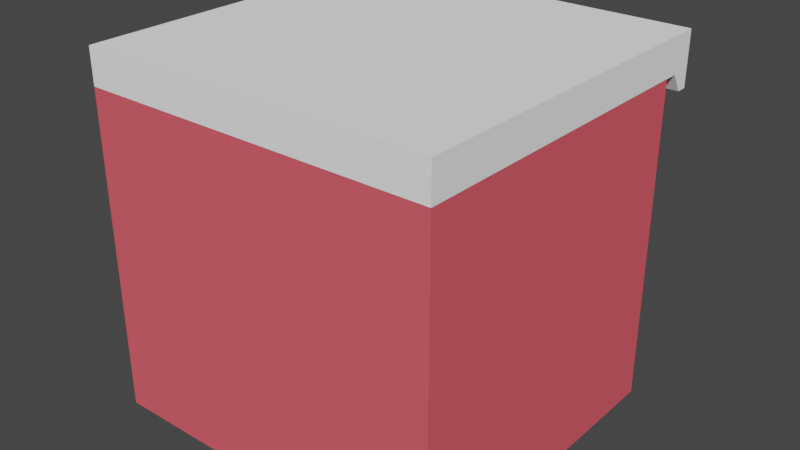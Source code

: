 # Source: cuttingStand.blend  (saved by Blender 2.92.15; exported with 4.5.12 LTS)
import bpy
from mathutils import Matrix  # noqa: F401  (used for matrix-valued properties, if any)

bpy.ops.wm.read_factory_settings(use_empty=True)
scene = bpy.context.scene
scene.name = 'Scene'

# ---- collections
col_collection = bpy.data.collections.new('Collection'); scene.collection.children.link(col_collection)

# ---- materials (node trees are filled in below, after node groups)
mat_material_001 = bpy.data.materials.new('Material.001')
mat_material_001.use_transparent_shadow = False
mat_material_001.diffuse_color = (1.0, 1.0, 1.0, 1.0)
mat_material_001.roughness = 0.3379
mat_material_001.specular_intensity = 0.769
mat_material_001.metallic = 0.4207
mat_material_002 = bpy.data.materials.new('Material.002')
mat_material_002.use_transparent_shadow = False
mat_material_002.diffuse_color = (0.8, 0.1099, 0.1395, 1.0)
mat_material_002.roughness = 0.3379
mat_material_002.specular_intensity = 0.6552
mat_material_003 = bpy.data.materials.new('Material.003')
mat_material_003.use_transparent_shadow = False
mat_material_003.diffuse_color = (0.8, 0.431, 0.199, 1.0)
mat_material_004 = bpy.data.materials.new('Material.004')
mat_material_004.use_transparent_shadow = False
mat_material_004.diffuse_color = (0.05441, 0.05441, 0.05441, 1.0)

# ---- material node trees

# ---- world
world_world = bpy.data.worlds.new('World'); scene.world = world_world
world_world.use_nodes = True; world_world.node_tree.nodes.clear()
_N = world_world.node_tree.nodes; _L = world_world.node_tree.links
n0 = _N.new('ShaderNodeOutputWorld'); n0.name = 'World Output'; n0.location = (300, 300)
n1 = _N.new('ShaderNodeBackground'); n1.name = 'Background'; n1.location = (10, 300)
n1.inputs[0].default_value = (0.05088, 0.05088, 0.05088, 1.0)
_L.new(n1.outputs[0], n0.inputs[0])
n0.is_active_output = True
world_world.color = (0.05088, 0.05088, 0.05088)
world_world.use_sun_shadow = False
world_world.sun_shadow_jitter_overblur = 0.0

# ---- meshes
me_cube_001 = bpy.data.meshes.new('Cube.001')
me_cube_001.from_pydata([(1.0, 1.0, 2.002), (1.0, 1.0, 1.801), (1.0, -1.0, 2.002), (1.0, -1.0, 1.801), (-1.0, 1.0, 2.002), (-1.0, 1.0, 1.801), (-1.0, -1.0, 2.002), (-1.0, -1.0, 1.801), (1.0, 1.0, 1.701), (-1.0, 1.0, 1.701), (1.0, 0.94, 1.701), (-1.0, 0.94, 1.701), (1.0, 0.88, 1.801), (-1.0, 0.88, 1.801), (1.0, 0.8, 1.802), (1.0, 0.8, 0.002476), (1.0, -1.0, 1.802), (1.0, -1.0, 0.002476), (-1.0, 0.8, 1.802), (-1.0, 0.8, 0.002476), (-1.0, -1.0, 1.802), (-1.0, -1.0, 0.002476), (1.0, 0.8, 1.802), (1.0, 0.8, 0.002476), (-1.0, 0.8, 1.802), (-1.0, 0.8, 0.002476), (-0.5815, 0.8, 0.3045), (-0.5815, 0.9065, 0.3045), (0.5639, 0.8, 0.3045), (0.5639, 0.9065, 0.3045), (-0.5815, 0.8, 1.493), (-0.5815, 0.9065, 1.493), (0.5639, 0.8, 1.493), (0.5639, 0.9065, 1.493), (-0.4331, 0.8715, 0.8874), (-0.4635, 0.92, 0.9327), (-0.4823, 0.92, 0.8701), (-0.4331, 0.92, 0.8314), (-0.384, 0.92, 0.8701), (-0.4028, 0.92, 0.9327), (-0.4823, 0.9986, 0.9047), (-0.4635, 0.9986, 0.8421), (-0.4028, 0.9986, 0.8421), (-0.384, 0.9986, 0.9047), (-0.4331, 0.9986, 0.9434), (-0.4331, 1.047, 0.8874), (-0.462, 0.8846, 0.8772), (-0.451, 0.8846, 0.914), (-0.4799, 0.9132, 0.9038), (-0.4331, 0.9132, 0.9406), (-0.4153, 0.8846, 0.914), (-0.4331, 0.8846, 0.8545), (-0.462, 0.9132, 0.8443), (-0.4042, 0.8846, 0.8772), (-0.4042, 0.9132, 0.8443), (-0.3864, 0.9132, 0.9038), (-0.451, 0.9593, 0.9469), (-0.4153, 0.9593, 0.9469), (-0.4909, 0.9593, 0.8874), (-0.4799, 0.9593, 0.9242), (-0.451, 0.9593, 0.8279), (-0.4799, 0.9593, 0.8506), (-0.3864, 0.9593, 0.8506), (-0.4153, 0.9593, 0.8279), (-0.3864, 0.9593, 0.9242), (-0.3754, 0.9593, 0.8874), (-0.462, 1.005, 0.9305), (-0.4799, 1.005, 0.8709), (-0.4331, 1.005, 0.8341), (-0.3864, 1.005, 0.8709), (-0.4042, 1.005, 0.9305), (-0.462, 1.034, 0.8976), (-0.4331, 1.034, 0.9203), (-0.451, 1.034, 0.8608), (-0.4153, 1.034, 0.8608), (-0.4042, 1.034, 0.8976)], [], [(3, 2, 6, 7), (7, 6, 4, 5), (5, 1, 3, 7), (1, 0, 2, 3), (5, 4, 0, 1), (6, 2, 0, 4), (9, 5, 1, 8), (10, 11, 9, 8), (12, 13, 11, 10), (1, 12, 10, 8), (5, 9, 11, 13), (17, 16, 20, 21), (21, 20, 18, 19), (19, 15, 17, 21), (15, 14, 16, 17), (25, 24, 22, 23), (20, 16, 14, 18), (26, 27, 29, 28), (28, 29, 33, 32), (32, 33, 31, 30), (30, 31, 27, 26), (28, 32, 30, 26), (33, 29, 27, 31), (34, 47, 46), (35, 47, 49), (34, 46, 51), (34, 51, 53), (34, 53, 50), (35, 49, 56), (36, 48, 58), (37, 52, 60), (38, 54, 62), (39, 55, 64), (35, 56, 59), (36, 58, 61), (37, 60, 63), (38, 62, 65), (39, 64, 57), (40, 66, 71), (41, 67, 73), (42, 68, 74), (43, 69, 75), (44, 70, 72), (72, 75, 45), (72, 70, 75), (70, 43, 75), (75, 74, 45), (75, 69, 74), (69, 42, 74), (74, 73, 45), (74, 68, 73), (68, 41, 73), (73, 71, 45), (73, 67, 71), (67, 40, 71), (71, 72, 45), (71, 66, 72), (66, 44, 72), (57, 70, 44), (57, 64, 70), (64, 43, 70), (65, 69, 43), (65, 62, 69), (62, 42, 69), (63, 68, 42), (63, 60, 68), (60, 41, 68), (61, 67, 41), (61, 58, 67), (58, 40, 67), (59, 66, 40), (59, 56, 66), (56, 44, 66), (64, 65, 43), (64, 55, 65), (55, 38, 65), (62, 63, 42), (62, 54, 63), (54, 37, 63), (60, 61, 41), (60, 52, 61), (52, 36, 61), (58, 59, 40), (58, 48, 59), (48, 35, 59), (56, 57, 44), (56, 49, 57), (49, 39, 57), (50, 55, 39), (50, 53, 55), (53, 38, 55), (53, 54, 38), (53, 51, 54), (51, 37, 54), (51, 52, 37), (51, 46, 52), (46, 36, 52), (49, 50, 39), (49, 47, 50), (47, 34, 50), (46, 48, 36), (46, 47, 48), (47, 35, 48)])
me_cube_001.polygons.foreach_set('use_smooth', [1, 1, 1, 1, 1, 1, 0, 0, 0, 0, 0, 1, 1, 1, 1, 1, 1, 0, 0, 0, 0, 0, 0, 0, 0, 0, 0, 0, 0, 0, 0, 0, 0, 0, 0, 0, 0, 0, 0, 0, 0, 0, 0, 0, 0, 0, 0, 0, 0, 0, 0, 0, 0, 0, 0, 0, 0, 0, 0, 0, 0, 0, 0, 0, 0, 0, 0, 0, 0, 0, 0, 0, 0, 0, 0, 0, 0, 0, 0, 0, 0, 0, 0, 0, 0, 0, 0, 0, 0, 0, 0, 0, 0, 0, 0, 0, 0, 0, 0, 0, 0, 0, 0])
me_cube_001.polygons.foreach_set('material_index', [0, 0, 0, 0, 0, 0, 0, 0, 0, 0, 0, 1, 1, 1, 1, 1, 1, 2, 2, 2, 2, 2, 2, 3, 3, 3, 3, 3, 3, 3, 3, 3, 3, 3, 3, 3, 3, 3, 3, 3, 3, 3, 3, 3, 3, 3, 3, 3, 3, 3, 3, 3, 3, 3, 3, 3, 3, 3, 3, 3, 3, 3, 3, 3, 3, 3, 3, 3, 3, 3, 3, 3, 3, 3, 3, 3, 3, 3, 3, 3, 3, 3, 3, 3, 3, 3, 3, 3, 3, 3, 3, 3, 3, 3, 3, 3, 3, 3, 3, 3, 3, 3, 3])
_k = set([(0, 1), (0, 2), (0, 4), (1, 3), (1, 5), (2, 3), (2, 6), (3, 7), (4, 5), (4, 6), (5, 7), (6, 7), (14, 15), (14, 16), (14, 18), (15, 17), (15, 19), (16, 17), (16, 20), (17, 21), (18, 19), (18, 20), (19, 21), (20, 21), (22, 23), (22, 24), (23, 25), (24, 25)])
me_cube_001.attributes.new('sharp_edge', 'BOOLEAN', 'EDGE').data.foreach_set('value', [ (min(e.vertices), max(e.vertices)) in _k for e in me_cube_001.edges])
_uv = me_cube_001.uv_layers.new(name='UVMap')
_uv.uv.foreach_set('vector', [0.375, 0.75, 0.625, 0.75, 0.625, 1.0, 0.375, 1.0, 0.375, 0.0, 0.625, 0.0, 0.625, 0.25, 0.375, 0.25, 0.125, 0.5, 0.375, 0.5, 0.375, 0.75, 0.125, 0.75, 0.375, 0.5, 0.625, 0.5, 0.625, 0.75, 0.375, 0.75, 0.375, 0.25, 0.625, 0.25, 0.625, 0.5, 0.375, 0.5, 0.625, 1.0, 0.625, 0.75, 0.625, 0.5, 0.625, 0.25, 0.0, 0.0, 0.0, 0.0, 0.0, 0.0, 0.0, 0.0, 0.0, 0.0, 0.0, 0.0, 0.0, 0.0, 0.0, 0.0, 0.0, 0.0, 0.0, 0.0, 0.0, 0.0, 0.0, 0.0, 0.0, 0.0, 0.0, 0.0, 0.0, 0.0, 0.0, 0.0, 0.0, 0.0, 0.0, 0.0, 0.0, 0.0, 0.0, 0.0, 0.375, 0.75, 0.625, 0.75, 0.625, 1.0, 0.375, 1.0, 0.375, 0.0, 0.625, 0.0, 0.625, 0.25, 0.375, 0.25, 0.125, 0.5, 0.375, 0.5, 0.375, 0.75, 0.125, 0.75, 0.375, 0.5, 0.625, 0.5, 0.625, 0.75, 0.375, 0.75, 0.375, 0.25, 0.625, 0.25, 0.625, 0.5, 0.375, 0.5, 0.625, 1.0, 0.625, 0.75, 0.625, 0.5, 0.625, 0.25, 0.375, 0.0, 0.625, 0.0, 0.625, 0.25, 0.375, 0.25, 0.375, 0.25, 0.625, 0.25, 0.625, 0.5, 0.375, 0.5, 0.375, 0.5, 0.625, 0.5, 0.625, 0.75, 0.375, 0.75, 0.375, 0.75, 0.625, 0.75, 0.625, 1.0, 0.375, 1.0, 0.125, 0.5, 0.375, 0.5, 0.375, 0.75, 0.125, 0.75, 0.625, 0.5, 0.875, 0.5, 0.875, 0.75, 0.625, 0.75, 0.8182, 0.0, 0.7727, 0.07873, 0.8636, 0.07873, 0.7273, 0.1575, 0.6818, 0.07873, 0.6364, 0.1575, 0.09091, 0.0, 0.04545, 0.07873, 0.1364, 0.07873, 0.2727, 0.0, 0.2273, 0.07873, 0.3182, 0.07873, 0.4545, 0.0, 0.4091, 0.07873, 0.5, 0.07873, 0.7273, 0.1575, 0.6364, 0.1575, 0.6818, 0.2362, 0.9091, 0.1575, 0.8182, 0.1575, 0.8636, 0.2362, 0.1818, 0.1575, 0.09091, 0.1575, 0.1364, 0.2362, 0.3636, 0.1575, 0.2727, 0.1575, 0.3182, 0.2362, 0.5455, 0.1575, 0.4545, 0.1575, 0.5, 0.2362, 0.7273, 0.1575, 0.6818, 0.2362, 0.7727, 0.2362, 0.9091, 0.1575, 0.8636, 0.2362, 0.9545, 0.2362, 0.1818, 0.1575, 0.1364, 0.2362, 0.2273, 0.2362, 0.3636, 0.1575, 0.3182, 0.2362, 0.4091, 0.2362, 0.5455, 0.1575, 0.5, 0.2362, 0.5909, 0.2362, 0.8182, 0.3149, 0.7273, 0.3149, 0.7727, 0.3937, 1.0, 0.3149, 0.9091, 0.3149, 0.9545, 0.3937, 0.2727, 0.3149, 0.1818, 0.3149, 0.2273, 0.3937, 0.4545, 0.3149, 0.3636, 0.3149, 0.4091, 0.3937, 0.6364, 0.3149, 0.5455, 0.3149, 0.5909, 0.3937, 0.5909, 0.3937, 0.5, 0.3937, 0.5455, 0.4724, 0.5909, 0.3937, 0.5455, 0.3149, 0.5, 0.3937, 0.5455, 0.3149, 0.4545, 0.3149, 0.5, 0.3937, 0.4091, 0.3937, 0.3182, 0.3937, 0.3636, 0.4724, 0.4091, 0.3937, 0.3636, 0.3149, 0.3182, 0.3937, 0.3636, 0.3149, 0.2727, 0.3149, 0.3182, 0.3937, 0.2273, 0.3937, 0.1364, 0.3937, 0.1818, 0.4724, 0.2273, 0.3937, 0.1818, 0.3149, 0.1364, 0.3937, 0.1818, 0.3149, 0.09091, 0.3149, 0.1364, 0.3937, 0.9545, 0.3937, 0.8636, 0.3937, 0.9091, 0.4724, 0.9545, 0.3937, 0.9091, 0.3149, 0.8636, 0.3937, 0.9091, 0.3149, 0.8182, 0.3149, 0.8636, 0.3937, 0.7727, 0.3937, 0.6818, 0.3937, 0.7273, 0.4724, 0.7727, 0.3937, 0.7273, 0.3149, 0.6818, 0.3937, 0.7273, 0.3149, 0.6364, 0.3149, 0.6818, 0.3937, 0.5909, 0.2362, 0.5455, 0.3149, 0.6364, 0.3149, 0.5909, 0.2362, 0.5, 0.2362, 0.5455, 0.3149, 0.5, 0.2362, 0.4545, 0.3149, 0.5455, 0.3149, 0.4091, 0.2362, 0.3636, 0.3149, 0.4545, 0.3149, 0.4091, 0.2362, 0.3182, 0.2362, 0.3636, 0.3149, 0.3182, 0.2362, 0.2727, 0.3149, 0.3636, 0.3149, 0.2273, 0.2362, 0.1818, 0.3149, 0.2727, 0.3149, 0.2273, 0.2362, 0.1364, 0.2362, 0.1818, 0.3149, 0.1364, 0.2362, 0.09091, 0.3149, 0.1818, 0.3149, 0.9545, 0.2362, 0.9091, 0.3149, 1.0, 0.3149, 0.9545, 0.2362, 0.8636, 0.2362, 0.9091, 0.3149, 0.8636, 0.2362, 0.8182, 0.3149, 0.9091, 0.3149, 0.7727, 0.2362, 0.7273, 0.3149, 0.8182, 0.3149, 0.7727, 0.2362, 0.6818, 0.2362, 0.7273, 0.3149, 0.6818, 0.2362, 0.6364, 0.3149, 0.7273, 0.3149, 0.5, 0.2362, 0.4091, 0.2362, 0.4545, 0.3149, 0.5, 0.2362, 0.4545, 0.1575, 0.4091, 0.2362, 0.4545, 0.1575, 0.3636, 0.1575, 0.4091, 0.2362, 0.3182, 0.2362, 0.2273, 0.2362, 0.2727, 0.3149, 0.3182, 0.2362, 0.2727, 0.1575, 0.2273, 0.2362, 0.2727, 0.1575, 0.1818, 0.1575, 0.2273, 0.2362, 0.1364, 0.2362, 0.04545, 0.2362, 0.09091, 0.3149, 0.1364, 0.2362, 0.09091, 0.1575, 0.04545, 0.2362, 0.09091, 0.1575, 0.0, 0.1575, 0.04545, 0.2362, 0.8636, 0.2362, 0.7727, 0.2362, 0.8182, 0.3149, 0.8636, 0.2362, 0.8182, 0.1575, 0.7727, 0.2362, 0.8182, 0.1575, 0.7273, 0.1575, 0.7727, 0.2362, 0.6818, 0.2362, 0.5909, 0.2362, 0.6364, 0.3149, 0.6818, 0.2362, 0.6364, 0.1575, 0.5909, 0.2362, 0.6364, 0.1575, 0.5455, 0.1575, 0.5909, 0.2362, 0.5, 0.07873, 0.4545, 0.1575, 0.5455, 0.1575, 0.5, 0.07873, 0.4091, 0.07873, 0.4545, 0.1575, 0.4091, 0.07873, 0.3636, 0.1575, 0.4545, 0.1575, 0.3182, 0.07873, 0.2727, 0.1575, 0.3636, 0.1575, 0.3182, 0.07873, 0.2273, 0.07873, 0.2727, 0.1575, 0.2273, 0.07873, 0.1818, 0.1575, 0.2727, 0.1575, 0.1364, 0.07873, 0.09091, 0.1575, 0.1818, 0.1575, 0.1364, 0.07873, 0.04545, 0.07873, 0.09091, 0.1575, 0.04545, 0.07873, 0.0, 0.1575, 0.09091, 0.1575, 0.6364, 0.1575, 0.5909, 0.07873, 0.5455, 0.1575, 0.6364, 0.1575, 0.6818, 0.07873, 0.5909, 0.07873, 0.6818, 0.07873, 0.6364, 0.0, 0.5909, 0.07873, 0.8636, 0.07873, 0.8182, 0.1575, 0.9091, 0.1575, 0.8636, 0.07873, 0.7727, 0.07873, 0.8182, 0.1575, 0.7727, 0.07873, 0.7273, 0.1575, 0.8182, 0.1575])
me_cube_001.materials.append(mat_material_001)
me_cube_001.materials.append(mat_material_002)
me_cube_001.materials.append(mat_material_003)
me_cube_001.materials.append(mat_material_004)
me_cube_001.use_remesh_fix_poles = True
me_cube_001.use_remesh_preserve_attributes = False
me_cube_001.use_mirror_vertex_groups = False
me_cube_001.update()
me_cube_001.normals_split_custom_set([tuple(v) for v in zip(*[iter([0.0, -1.0, 1.182e-06, 0.0, -1.0, 1.182e-06, 0.0, -1.0, 1.182e-06, 0.0, -1.0, 1.182e-06, -1.0, 0.0, 0.0, -1.0, 0.0, 0.0, -1.0, 0.0, 0.0, -1.0, 0.0, 0.0, 0.0, 0.0, -1.0, 0.0, 0.0, -1.0, 0.0, 0.0, -1.0, 0.0, 0.0, -1.0, 1.0, 0.0, 0.0, 1.0, 0.0, 0.0, 1.0, 0.0, 0.0, 1.0, 0.0, 0.0, 0.0, 1.0, -1.477e-06, 0.0, 1.0, -1.477e-06, 0.0, 1.0, -1.477e-06, 0.0, 1.0, -1.477e-06, 0.0, 0.0, 1.0, 0.0, 0.0, 1.0, 0.0, 0.0, 1.0, 0.0, 0.0, 1.0, 0.0, 1.0, 0.0, 0.0, 1.0, 0.0, 0.0, 1.0, 0.0, 0.0, 1.0, 0.0, 0.0, 0.0, -1.0, 0.0, 0.0, -1.0, 0.0, 0.0, -1.0, 0.0, 0.0, -1.0, 0.0, -0.8575, -0.5145, 0.0, -0.8575, -0.5145, 0.0, -0.8575, -0.5145, 0.0, -0.8575, -0.5145, 1.0, 0.0, 0.0, 1.0, 0.0, 0.0, 1.0, 0.0, 0.0, 1.0, 0.0, 0.0, -1.0, 0.0, 0.0, -1.0, 0.0, 0.0, -1.0, 0.0, 0.0, -1.0, 0.0, 0.0, 0.0, -1.0, 3.311e-08, 0.0, -1.0, 3.311e-08, 0.0, -1.0, 3.311e-08, 0.0, -1.0, 3.311e-08, -1.0, 0.0, 0.0, -1.0, 0.0, 0.0, -1.0, 0.0, 0.0, -1.0, 0.0, 0.0, 0.0, -1.811e-08, -1.0, 0.0, -1.811e-08, -1.0, 0.0, -1.811e-08, -1.0, 0.0, -1.811e-08, -1.0, 1.0, 0.0, 0.0, 1.0, 0.0, 0.0, 1.0, 0.0, 0.0, 1.0, 0.0, 0.0, 0.0, 1.0, -3.311e-08, 0.0, 1.0, -3.311e-08, 0.0, 1.0, -3.311e-08, 0.0, 1.0, -3.311e-08, 0.0, 0.0, 1.0, 0.0, 0.0, 1.0, 0.0, 0.0, 1.0, 0.0, 0.0, 1.0, -2.138e-07, 0.0, -1.0, -2.138e-07, 0.0, -1.0, -2.138e-07, 0.0, -1.0, -2.138e-07, 0.0, -1.0, 1.0, 0.0, -2.006e-07, 1.0, 0.0, -2.006e-07, 1.0, 0.0, -2.006e-07, 1.0, 0.0, -2.006e-07, 1.222e-07, 0.0, 1.0, 1.222e-07, 0.0, 1.0, 1.222e-07, 0.0, 1.0, 1.222e-07, 0.0, 1.0, -1.0, 0.0, 2.006e-07, -1.0, 0.0, 2.006e-07, -1.0, 0.0, 2.006e-07, -1.0, 0.0, 2.006e-07, -5.204e-08, -1.0, -7.88e-08, -5.204e-08, -1.0, -7.88e-08, -5.204e-08, -1.0, -7.88e-08, -5.204e-08, -1.0, -7.88e-08, 5.204e-08, 1.0, 1.039e-07, 5.204e-08, 1.0, 1.039e-07, 5.204e-08, 1.0, 1.039e-07, 5.204e-08, 1.0, 1.039e-07, -0.4483, -0.8837, 0.1345, -0.4483, -0.8837, 0.1345, -0.4483, -0.8837, 0.1345, -0.3251, -0.5285, 0.7842, -0.3251, -0.5285, 0.7842, -0.3251, -0.5285, 0.7842, -0.2796, -0.8919, -0.3553, -0.2796, -0.8919, -0.3553, -0.2796, -0.8919, -0.3553, 0.2796, -0.8919, -0.3553, 0.2796, -0.8919, -0.3553, 0.2796, -0.8919, -0.3553, 0.4483, -0.8837, 0.1345, 0.4483, -0.8837, 0.1345, 0.4483, -0.8837, 0.1345, -0.2965, -0.2406, 0.9242, -0.2965, -0.2406, 0.9242, -0.2965, -0.2406, 0.9242, -0.9742, -0.2246, 0.02359, -0.9742, -0.2246, 0.02359, -0.9742, -0.2246, 0.02359, -0.3477, -0.24, -0.9064, -0.3477, -0.24, -0.9064, -0.3477, -0.24, -0.9064, 0.794, -0.2306, -0.5625, 0.794, -0.2306, -0.5625, 0.794, -0.2306, -0.5625, 0.8218, -0.2298, 0.5214, 0.8218, -0.2298, 0.5214, 0.8218, -0.2298, 0.5214, -0.6161, -0.08737, 0.7828, -0.6161, -0.08737, 0.7828, -0.6161, -0.08737, 0.7828, -0.9545, -0.08367, -0.2863, -0.9545, -0.08367, -0.2863, -0.9545, -0.08367, -0.2863, 0.0, -0.08993, -0.9959, 0.0, -0.08993, -0.9959, 0.0, -0.08993, -0.9959, 0.9545, -0.08367, -0.2863, 0.9545, -0.08367, -0.2863, 0.9545, -0.08367, -0.2863, 0.6161, -0.08737, 0.7828, 0.6161, -0.08737, 0.7828, 0.6161, -0.08737, 0.7828, -0.7369, 0.5108, 0.4427, -0.7369, 0.5108, 0.4427, -0.7369, 0.5108, 0.4427, -0.6876, 0.5137, -0.5131, -0.6876, 0.5137, -0.5131, -0.6876, 0.5137, -0.5131, 0.3251, 0.5285, -0.7842, 0.3251, 0.5285, -0.7842, 0.3251, 0.5285, -0.7842, 0.8636, 0.5024, 0.04103, 0.8636, 0.5024, 0.04103, 0.8636, 0.5024, 0.04103, 0.2371, 0.5304, 0.8139, 0.2371, 0.5304, 0.8139, 0.2371, 0.5304, 0.8139, 0.2796, 0.8919, 0.3553, 0.2796, 0.8919, 0.3553, 0.2796, 0.8919, 0.3553, 0.4581, 0.6717, 0.5822, 0.4581, 0.6717, 0.5822, 0.4581, 0.6717, 0.5822, 0.7369, 0.5108, 0.4427, 0.7369, 0.5108, 0.4427, 0.7369, 0.5108, 0.4427, 0.4483, 0.8837, -0.1345, 0.4483, 0.8837, -0.1345, 0.4483, 0.8837, -0.1345, 0.7234, 0.6555, -0.217, 0.7234, 0.6555, -0.217, 0.7234, 0.6555, -0.217, 0.6876, 0.5137, -0.5131, 0.6876, 0.5137, -0.5131, 0.6876, 0.5137, -0.5131, 0.0, 0.8971, -0.4418, 0.0, 0.8971, -0.4418, 0.0, 0.8971, -0.4418, 0.0, 0.6824, -0.731, 0.0, 0.6824, -0.731, 0.0, 0.6824, -0.731, -0.3251, 0.5284, -0.7842, -0.3251, 0.5284, -0.7842, -0.3251, 0.5284, -0.7842, -0.4483, 0.8837, -0.1345, -0.4483, 0.8837, -0.1345, -0.4483, 0.8837, -0.1345, -0.7234, 0.6555, -0.217, -0.7234, 0.6555, -0.217, -0.7234, 0.6555, -0.217, -0.8636, 0.5024, 0.04103, -0.8636, 0.5024, 0.04103, -0.8636, 0.5024, 0.04103, -0.2796, 0.8919, 0.3553, -0.2796, 0.8919, 0.3553, -0.2796, 0.8919, 0.3553, -0.4581, 0.6717, 0.5822, -0.4581, 0.6717, 0.5822, -0.4581, 0.6717, 0.5822, -0.2371, 0.5304, 0.8139, -0.2371, 0.5304, 0.8139, -0.2371, 0.5304, 0.8139, 0.3477, 0.24, 0.9064, 0.3477, 0.24, 0.9064, 0.3477, 0.24, 0.9064, 0.6131, 0.1311, 0.7791, 0.6131, 0.1311, 0.7791, 0.6131, 0.1311, 0.7791, 0.794, 0.2306, 0.5625, 0.794, 0.2306, 0.5625, 0.794, 0.2306, 0.5625, 0.9742, 0.2246, -0.02359, 0.9742, 0.2246, -0.02359, 0.9742, 0.2246, -0.02359, 0.9502, 0.1256, -0.2851, 0.9502, 0.1256, -0.2851, 0.9502, 0.1256, -0.2851, 0.8218, 0.2298, -0.5214, 0.8218, 0.2298, -0.5214, 0.8218, 0.2298, -0.5214, 0.2965, 0.2406, -0.9242, 0.2965, 0.2406, -0.9242, 0.2965, 0.2406, -0.9242, 0.0, 0.1349, -0.9909, 0.0, 0.1349, -0.9909, 0.0, 0.1349, -0.9909, -0.2965, 0.2406, -0.9242, -0.2965, 0.2406, -0.9242, -0.2965, 0.2406, -0.9242, -0.8218, 0.2298, -0.5214, -0.8218, 0.2298, -0.5214, -0.8218, 0.2298, -0.5214, -0.9502, 0.1256, -0.2851, -0.9502, 0.1256, -0.2851, -0.9502, 0.1256, -0.2851, -0.9742, 0.2246, -0.02359, -0.9742, 0.2246, -0.02359, -0.9742, 0.2246, -0.02359, -0.794, 0.2306, 0.5625, -0.794, 0.2306, 0.5625, -0.794, 0.2306, 0.5625, -0.6131, 0.1311, 0.7791, -0.6131, 0.1311, 0.7791, -0.6131, 0.1311, 0.7791, -0.3477, 0.24, 0.9064, -0.3477, 0.24, 0.9064, -0.3477, 0.24, 0.9064, 0.9545, 0.08367, 0.2863, 0.9545, 0.08367, 0.2863, 0.9545, 0.08367, 0.2863, 0.9502, -0.1256, 0.2851, 0.9502, -0.1256, 0.2851, 0.9502, -0.1256, 0.2851, 0.9742, -0.2246, 0.02359, 0.9742, -0.2246, 0.02359, 0.9742, -0.2246, 0.02359, 0.6161, 0.08737, -0.7828, 0.6161, 0.08737, -0.7828, 0.6161, 0.08737, -0.7828, 0.6131, -0.1311, -0.7791, 0.6131, -0.1311, -0.7791, 0.6131, -0.1311, -0.7791, 0.3477, -0.24, -0.9064, 0.3477, -0.24, -0.9064, 0.3477, -0.24, -0.9064, -0.6161, 0.08737, -0.7828, -0.6161, 0.08737, -0.7828, -0.6161, 0.08737, -0.7828, -0.6131, -0.1311, -0.7791, -0.6131, -0.1311, -0.7791, -0.6131, -0.1311, -0.7791, -0.794, -0.2306, -0.5625, -0.794, -0.2306, -0.5625, -0.794, -0.2306, -0.5625, -0.9545, 0.08367, 0.2863, -0.9545, 0.08367, 0.2863, -0.9545, 0.08367, 0.2863, -0.9502, -0.1256, 0.2851, -0.9502, -0.1256, 0.2851, -0.9502, -0.1256, 0.2851, -0.8218, -0.2298, 0.5214, -0.8218, -0.2298, 0.5214, -0.8218, -0.2298, 0.5214, 0.0, 0.08993, 0.9959, 0.0, 0.08993, 0.9959, 0.0, 0.08993, 0.9959, 0.0, -0.1349, 0.9909, 0.0, -0.1349, 0.9909, 0.0, -0.1349, 0.9909, 0.2965, -0.2406, 0.9242, 0.2965, -0.2406, 0.9242, 0.2965, -0.2406, 0.9242, 0.6876, -0.5137, 0.5131, 0.6876, -0.5137, 0.5131, 0.6876, -0.5137, 0.5131, 0.7234, -0.6555, 0.217, 0.7234, -0.6555, 0.217, 0.7234, -0.6555, 0.217, 0.8636, -0.5024, -0.04103, 0.8636, -0.5024, -0.04103, 0.8636, -0.5024, -0.04103, 0.7369, -0.5108, -0.4427, 0.7369, -0.5108, -0.4427, 0.7369, -0.5108, -0.4427, 0.4581, -0.6717, -0.5822, 0.4581, -0.6717, -0.5822, 0.4581, -0.6717, -0.5822, 0.2371, -0.5304, -0.8139, 0.2371, -0.5304, -0.8139, 0.2371, -0.5304, -0.8139, -0.2371, -0.5304, -0.8139, -0.2371, -0.5304, -0.8139, -0.2371, -0.5304, -0.8139, -0.4581, -0.6717, -0.5822, -0.4581, -0.6717, -0.5822, -0.4581, -0.6717, -0.5822, -0.7369, -0.5108, -0.4427, -0.7369, -0.5108, -0.4427, -0.7369, -0.5108, -0.4427, 0.3251, -0.5284, 0.7842, 0.3251, -0.5284, 0.7842, 0.3251, -0.5284, 0.7842, 0.0, -0.6824, 0.731, 0.0, -0.6824, 0.731, 0.0, -0.6824, 0.731, 0.0, -0.8971, 0.4418, 0.0, -0.8971, 0.4418, 0.0, -0.8971, 0.4418, -0.8636, -0.5024, -0.04103, -0.8636, -0.5024, -0.04103, -0.8636, -0.5024, -0.04103, -0.7234, -0.6555, 0.217, -0.7234, -0.6555, 0.217, -0.7234, -0.6555, 0.217, -0.6876, -0.5137, 0.5131, -0.6876, -0.5137, 0.5131, -0.6876, -0.5137, 0.5131])] * 3)])

# ---- objects
ob_cube = bpy.data.objects.new('Cube', me_cube_001)

# ---- transforms, parenting, visibility, modifiers, constraints
ob_cube.location = (0.0, -4.483e-13, -1.246e-06)
ob_cube.rotation_euler = (-1.629e-07, 0.0, 0.0)
ob_cube.scale = (6.25, 6.25, 6.25)
ob_cube.color = (0.8, 0.8, 0.8, 1.0)
ob_cube.lineart.crease_threshold = 0.0

# ---- collection membership
col_collection.objects.link(ob_cube)

# ---- scene / render settings (as saved in the file)
scene.frame_start = 1; scene.frame_end = 250; scene.frame_set(21)
scene.render.engine = 'BLENDER_EEVEE_NEXT'
scene.cycles.use_denoising = False
scene.cycles.samples = 128
scene.cycles.sampling_pattern = 'TABULATED_SOBOL'
scene.cycles.use_adaptive_sampling = False
scene.cycles.use_light_tree = False
scene.view_settings.view_transform = 'Filmic'
bpy.context.view_layer.update()

# ---- added for rendering (the .blend has no active camera and no usable light): camera, sun
cam_auto = bpy.data.cameras.new('AutoCamera')
cam_auto.lens = 50.0
cam_auto.sensor_width = 36.0
cam_auto.clip_end = 1000.0
ob_auto_camera = bpy.data.objects.new('AutoCamera', cam_auto)
scene.collection.objects.link(ob_auto_camera)
ob_auto_camera.location = (20.1901, -24.081, 22.4175)
ob_auto_camera.rotation_euler = (1.09748, -7.21219e-08, 0.694738)
scene.camera = ob_auto_camera
light_auto_sun = bpy.data.lights.new('AutoSun', 'SUN')
light_auto_sun.energy = 3.0
light_auto_sun.angle = 0.0523599
ob_auto_sun = bpy.data.objects.new('AutoSun', light_auto_sun)
scene.collection.objects.link(ob_auto_sun)
ob_auto_sun.rotation_euler = (0.872665, 0.174533, 0.523599)
bpy.context.view_layer.update()
